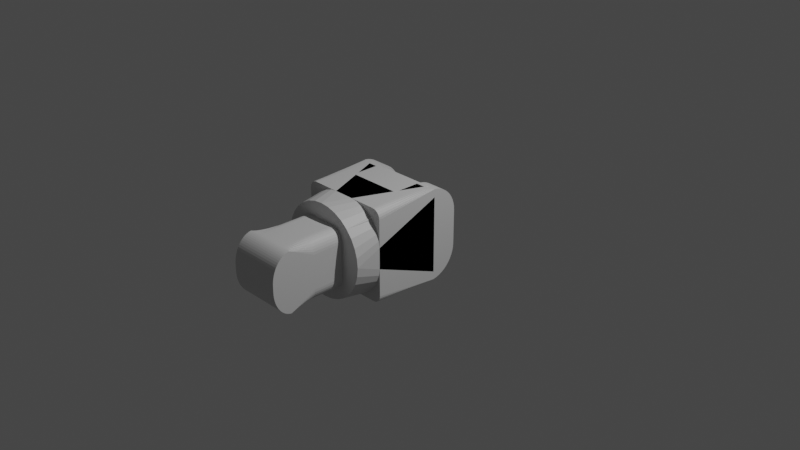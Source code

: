 # Source: model2.blend  (saved by Blender 2.92.15; exported with 4.5.12 LTS)
import bpy
from mathutils import Matrix  # noqa: F401  (used for matrix-valued properties, if any)

bpy.ops.wm.read_factory_settings(use_empty=True)
scene = bpy.context.scene
scene.name = 'Scene'

# ---- collections
col_collection = bpy.data.collections.new('Collection'); scene.collection.children.link(col_collection)

# ---- materials (node trees are filled in below, after node groups)
mat_material_002 = bpy.data.materials.new('Material.002')
mat_material_002.use_transparent_shadow = False
mat_material_001 = bpy.data.materials.new('Material.001')
mat_material_001.use_transparent_shadow = False
mat_material_003 = bpy.data.materials.new('Material.003')
mat_material_003.use_transparent_shadow = False

# ---- material node trees
mat_material_002.use_nodes = True; mat_material_002.node_tree.nodes.clear()
_N = mat_material_002.node_tree.nodes; _L = mat_material_002.node_tree.links
n0 = _N.new('ShaderNodeBsdfPrincipled'); n0.name = 'Principled BSDF'; n0.location = (10, 300)
n0.distribution = 'GGX'
n0.subsurface_method = 'BURLEY'
n0.inputs[0].default_value = (0.6654, 0.6654, 0.6654, 1.0)
n0.inputs[3].default_value = 1.45
n0.inputs[27].default_value = (0.0, 0.0, 0.0, 1.0)
n0.inputs[28].default_value = 1.0
n1 = _N.new('ShaderNodeOutputMaterial'); n1.name = 'Material Output'; n1.location = (300, 300)
_L.new(n0.outputs[0], n1.inputs[0])
n1.is_active_output = True
mat_material_001.use_nodes = True; mat_material_001.node_tree.nodes.clear()
_N = mat_material_001.node_tree.nodes; _L = mat_material_001.node_tree.links
n0 = _N.new('ShaderNodeBsdfPrincipled'); n0.name = 'Principled BSDF'; n0.location = (10, 300)
n0.distribution = 'GGX'
n0.subsurface_method = 'BURLEY'
n0.inputs[0].default_value = (0.6654, 0.6654, 0.6654, 1.0)
n0.inputs[3].default_value = 1.45
n0.inputs[27].default_value = (0.0, 0.0, 0.0, 1.0)
n0.inputs[28].default_value = 1.0
n1 = _N.new('ShaderNodeOutputMaterial'); n1.name = 'Material Output'; n1.location = (300, 300)
_L.new(n0.outputs[0], n1.inputs[0])
n1.is_active_output = True
mat_material_003.use_nodes = True; mat_material_003.node_tree.nodes.clear()
_N = mat_material_003.node_tree.nodes; _L = mat_material_003.node_tree.links
n0 = _N.new('ShaderNodeBsdfPrincipled'); n0.name = 'Principled BSDF'; n0.location = (10, 300)
n0.distribution = 'GGX'
n0.subsurface_method = 'BURLEY'
n0.inputs[0].default_value = (0.6654, 0.6654, 0.6654, 1.0)
n0.inputs[3].default_value = 1.45
n0.inputs[27].default_value = (0.0, 0.0, 0.0, 1.0)
n0.inputs[28].default_value = 1.0
n1 = _N.new('ShaderNodeOutputMaterial'); n1.name = 'Material Output'; n1.location = (300, 300)
_L.new(n0.outputs[0], n1.inputs[0])
n1.is_active_output = True

# ---- world
world_world = bpy.data.worlds.new('World'); scene.world = world_world
world_world.use_nodes = True; world_world.node_tree.nodes.clear()
_N = world_world.node_tree.nodes; _L = world_world.node_tree.links
n0 = _N.new('ShaderNodeOutputWorld'); n0.name = 'World Output'; n0.location = (300, 300)
n1 = _N.new('ShaderNodeBackground'); n1.name = 'Background'; n1.location = (10, 300)
n1.inputs[0].default_value = (0.05088, 0.05088, 0.05088, 1.0)
_L.new(n1.outputs[0], n0.inputs[0])
n0.is_active_output = True
world_world.color = (0.05088, 0.05088, 0.05088)
world_world.use_sun_shadow = False
world_world.sun_shadow_jitter_overblur = 0.0

# ---- cameras
cam_camera = bpy.data.cameras.new('Camera')
cam_camera.clip_end = 100.0
cam_camera.ortho_scale = 7.314

# ---- lights
light_light = bpy.data.lights.new('Light', 'POINT')
light_light.transmission_factor = 0.0
light_light.energy = 1000.0
light_light.shadow_soft_size = 0.1
light_light.shadow_maximum_resolution = 0.006
light_light.use_absolute_resolution = True

# ---- meshes
me_cube_004 = bpy.data.meshes.new('Cube.004')
me_cube_004.from_pydata([(-0.5923, -1.0, -0.2151), (-0.5923, 1.0, -0.2151), (0.5923, -1.0, -0.2151), (0.5923, 1.0, -0.2151), (-1.0, -0.3665, 1.0), (-1.0, -0.9946, 0.4492), (-1.0, -0.9784, 0.5304), (-1.0, -0.9518, 0.6089), (-1.0, -0.9151, 0.6832), (-1.0, -0.8691, 0.7521), (-1.0, -0.8144, 0.8144), (-1.0, -0.7521, 0.8691), (-1.0, -0.6832, 0.9151), (-1.0, -0.6089, 0.9518), (-1.0, -0.5304, 0.9784), (-1.0, -0.4492, 0.9946), (-1.0, 0.3665, 1.0), (-1.0, 0.4492, 0.9946), (-1.0, 0.5304, 0.9784), (-1.0, 0.6089, 0.9518), (-1.0, 0.6832, 0.9151), (-1.0, 0.7521, 0.8691), (-1.0, 0.8144, 0.8144), (-1.0, 0.8691, 0.7521), (-1.0, 0.9151, 0.6832), (-1.0, 0.9518, 0.6089), (-1.0, 0.9784, 0.5304), (-1.0, 0.9946, 0.4492), (1.0, -0.3665, 1.0), (1.0, -0.4492, 0.9946), (1.0, -0.5304, 0.9784), (1.0, -0.6089, 0.9518), (1.0, -0.6832, 0.9151), (1.0, -0.7521, 0.8691), (1.0, -0.8144, 0.8144), (1.0, -0.8691, 0.7521), (1.0, -0.9151, 0.6832), (1.0, -0.9518, 0.6089), (1.0, -0.9784, 0.5304), (1.0, -0.9946, 0.4492), (1.0, 0.3665, 1.0), (1.0, 0.9946, 0.4492), (1.0, 0.9784, 0.5304), (1.0, 0.9518, 0.6089), (1.0, 0.9151, 0.6832), (1.0, 0.8691, 0.7521), (1.0, 0.8144, 0.8144), (1.0, 0.7521, 0.8691), (1.0, 0.6832, 0.9151), (1.0, 0.6089, 0.9518), (1.0, 0.5304, 0.9784), (1.0, 0.4492, 0.9946), (-0.5923, -0.3665, 1.0), (-0.5923, -1.0, 0.3665), (-0.5923, -0.4492, 0.9946), (-0.5923, -0.5304, 0.9784), (-0.5923, -0.6089, 0.9518), (-0.5923, -0.6832, 0.9151), (-0.5923, -0.7521, 0.8691), (-0.5923, -0.8144, 0.8144), (-0.5923, -0.8691, 0.7521), (-0.5923, -0.9151, 0.6832), (-0.5923, -0.9518, 0.6089), (-0.5923, -0.9784, 0.5304), (-0.5923, -0.9946, 0.4492), (-0.5923, 1.0, 0.3665), (-0.5923, 0.3665, 1.0), (-0.5923, 0.9946, 0.4492), (-0.5923, 0.9784, 0.5304), (-0.5923, 0.9518, 0.6089), (-0.5923, 0.9151, 0.6832), (-0.5923, 0.8691, 0.7521), (-0.5923, 0.8144, 0.8144), (-0.5923, 0.7521, 0.8691), (-0.5923, 0.6832, 0.9151), (-0.5923, 0.6089, 0.9518), (-0.5923, 0.5304, 0.9784), (-0.5923, 0.4492, 0.9946), (0.5923, 0.3665, 1.0), (0.5923, 1.0, 0.3665), (0.5923, 0.4492, 0.9946), (0.5923, 0.5304, 0.9784), (0.5923, 0.6089, 0.9518), (0.5923, 0.6832, 0.9151), (0.5923, 0.7521, 0.8691), (0.5923, 0.8144, 0.8144), (0.5923, 0.8691, 0.7521), (0.5923, 0.9151, 0.6832), (0.5923, 0.9518, 0.6089), (0.5923, 0.9784, 0.5304), (0.5923, 0.9946, 0.4492), (0.5923, -1.0, 0.3665), (0.5923, -0.3665, 1.0), (0.5923, -0.9946, 0.4492), (0.5923, -0.9784, 0.5304), (0.5923, -0.9518, 0.6089), (0.5923, -0.9151, 0.6832), (0.5923, -0.8691, 0.7521), (0.5923, -0.8144, 0.8144), (0.5923, -0.7521, 0.8691), (0.5923, -0.6832, 0.9151), (0.5923, -0.6089, 0.9518), (0.5923, -0.5304, 0.9784), (0.5923, -0.4492, 0.9946), (-0.8203, -1.0, -1.0), (-1.0, -0.8203, -1.0), (-0.8668, -0.9939, -1.0), (-0.9102, -0.9759, -1.0), (-0.9474, -0.9474, -1.0), (-0.9759, -0.9102, -1.0), (-0.9939, -0.8668, -1.0), (-1.0, 0.8203, -1.0), (-0.8203, 1.0, -1.0), (-0.9939, 0.8668, -1.0), (-0.9759, 0.9102, -1.0), (-0.9474, 0.9474, -1.0), (-0.9102, 0.9759, -1.0), (-0.8668, 0.9939, -1.0), (1.0, -0.8203, -1.0), (0.8203, -1.0, -1.0), (0.9939, -0.8668, -1.0), (0.9759, -0.9102, -1.0), (0.9474, -0.9474, -1.0), (0.9102, -0.9759, -1.0), (0.8668, -0.9939, -1.0), (0.8203, 1.0, -1.0), (1.0, 0.8203, -1.0), (0.8668, 0.9939, -1.0), (0.9102, 0.9759, -1.0), (0.9474, 0.9474, -1.0), (0.9759, 0.9102, -1.0), (0.9939, 0.8668, -1.0), (-1.0, -0.9946, 0.4492), (-0.8203, -1.0, 0.3665), (-0.9939, -0.996, 0.4278), (-0.9759, -0.9973, 0.4078), (-0.9474, -0.9984, 0.3907), (-0.9102, -0.9993, 0.3776), (-0.8668, -0.9998, 0.3693), (-0.8203, 1.0, 0.3665), (-1.0, 0.9946, 0.4492), (-0.8668, 0.9998, 0.3693), (-0.9102, 0.9993, 0.3776), (-0.9474, 0.9984, 0.3907), (-0.9759, 0.9973, 0.4078), (-0.9939, 0.996, 0.4278), (0.8203, -1.0, 0.3665), (1.0, -0.9946, 0.4492), (0.8668, -0.9998, 0.3693), (0.9102, -0.9993, 0.3776), (0.9474, -0.9984, 0.3907), (0.9759, -0.9973, 0.4078), (0.9939, -0.996, 0.4278), (1.0, 0.9946, 0.4492), (0.8203, 1.0, 0.3665), (0.9939, 0.996, 0.4278), (0.9759, 0.9973, 0.4078), (0.9474, 0.9984, 0.3907), (0.9102, 0.9993, 0.3776), (0.8668, 0.9998, 0.3693)], [], [(16, 4, 52, 66), (65, 67, 68, 69, 70, 71, 72, 73, 74, 75, 76, 77, 66, 52, 54, 55, 56, 57, 58, 59, 60, 61, 62, 63, 64, 53, 0, 1), (0, 53, 133, 104, 119, 146, 91, 2), (3, 2, 91, 93, 94, 95, 96, 97, 98, 99, 100, 101, 102, 103, 92, 78, 80, 81, 82, 83, 84, 85, 86, 87, 88, 89, 90, 79), (1, 0, 2, 3), (28, 40, 78, 92), (111, 113, 114, 115, 116, 117, 112, 125, 127, 128, 129, 130, 131, 126, 118, 120, 121, 122, 123, 124, 119, 104, 106, 107, 108, 109, 110, 105), (126, 153, 41, 42, 43, 44, 45, 46, 47, 48, 49, 50, 51, 40, 28, 29, 30, 31, 32, 33, 34, 35, 36, 37, 38, 39, 147, 118), (64, 5, 132, 134, 135, 136, 137, 138, 133, 53), (16, 66, 77, 17), (17, 77, 76, 18), (18, 76, 75, 19), (19, 75, 74, 20), (20, 74, 73, 21), (21, 73, 72, 22), (22, 72, 71, 23), (23, 71, 70, 24), (24, 70, 69, 25), (25, 69, 68, 26), (26, 68, 67, 27), (39, 93, 91, 146, 148, 149, 150, 151, 152, 147), (78, 40, 51, 80), (80, 51, 50, 81), (81, 50, 49, 82), (82, 49, 48, 83), (83, 48, 47, 84), (84, 47, 46, 85), (85, 46, 45, 86), (86, 45, 44, 87), (87, 44, 43, 88), (88, 43, 42, 89), (89, 42, 41, 90), (52, 4, 15, 54), (54, 15, 14, 55), (55, 14, 13, 56), (56, 13, 12, 57), (57, 12, 11, 58), (58, 11, 10, 59), (59, 10, 9, 60), (60, 9, 8, 61), (61, 8, 7, 62), (62, 7, 6, 63), (63, 6, 5, 64), (27, 67, 65, 139, 141, 142, 143, 144, 145, 140), (28, 92, 103, 29), (29, 103, 102, 30), (30, 102, 101, 31), (31, 101, 100, 32), (32, 100, 99, 33), (33, 99, 98, 34), (34, 98, 97, 35), (35, 97, 96, 36), (36, 96, 95, 37), (37, 95, 94, 38), (38, 94, 93, 39), (90, 41, 153, 155, 156, 157, 158, 159, 154, 79), (154, 125, 112, 139, 65, 1, 3, 79), (132, 105, 110, 134), (134, 110, 109, 135), (135, 109, 108, 136), (136, 108, 107, 137), (137, 107, 106, 138), (138, 106, 104, 133), (118, 147, 152, 120), (120, 152, 151, 121), (121, 151, 150, 122), (122, 150, 149, 123), (123, 149, 148, 124), (124, 148, 146, 119), (139, 112, 117, 141), (141, 117, 116, 142), (142, 116, 115, 143), (143, 115, 114, 144), (144, 114, 113, 145), (145, 113, 111, 140), (153, 126, 131, 155), (155, 131, 130, 156), (156, 130, 129, 157), (157, 129, 128, 158), (158, 128, 127, 159), (159, 127, 125, 154), (105, 132, 5, 6, 7, 8, 9, 10, 11, 12, 13, 14, 15, 4, 16, 17, 18, 19, 20, 21, 22, 23, 24, 25, 26, 27, 140, 111)])
_uv = me_cube_004.uv_layers.new(name='UVMap')
_uv.uv.foreach_set('vector', [0.875, 0.5792, 0.875, 0.6708, 0.824, 0.6708, 0.824, 0.5792, 0.4561, 0.1875, 0.4677, 0.1872, 0.479, 0.1862, 0.4899, 0.1845, 0.5003, 0.1822, 0.5099, 0.1793, 0.5186, 0.1759, 0.5262, 0.172, 0.5327, 0.1677, 0.5378, 0.1631, 0.5415, 0.1582, 0.5437, 0.1531, 0.5445, 0.1479, 0.5445, 0.1021, 0.5437, 0.09693, 0.5415, 0.09185, 0.5378, 0.08694, 0.5327, 0.0823, 0.5262, 0.07799, 0.5186, 0.0741, 0.5099, 0.07068, 0.5003, 0.0678, 0.4899, 0.06551, 0.479, 0.06385, 0.4677, 0.06284, 0.4561, 0.0625, 0.375, 0.0625, 0.375, 0.1875, 0.4731, 0.949, 0.5458, 0.949, 0.5458, 0.9775, 0.375, 0.9775, 0.375, 0.7725, 0.5458, 0.7725, 0.5458, 0.801, 0.4731, 0.801, 0.375, 0.5625, 0.375, 0.6875, 0.4561, 0.6875, 0.4677, 0.6872, 0.479, 0.6862, 0.4899, 0.6845, 0.5003, 0.6822, 0.5099, 0.6793, 0.5186, 0.6759, 0.5262, 0.672, 0.5327, 0.6677, 0.5378, 0.6631, 0.5415, 0.6582, 0.5437, 0.6531, 0.5445, 0.6479, 0.5445, 0.6021, 0.5437, 0.5969, 0.5415, 0.5918, 0.5378, 0.5869, 0.5327, 0.5823, 0.5262, 0.578, 0.5186, 0.5741, 0.5099, 0.5707, 0.5003, 0.5678, 0.4899, 0.5655, 0.479, 0.5638, 0.4677, 0.5628, 0.4561, 0.5625, 0.125, 0.5625, 0.125, 0.6875, 0.375, 0.6875, 0.375, 0.5625, 0.625, 0.6708, 0.625, 0.5792, 0.676, 0.5792, 0.676, 0.6708, 0.125, 0.5225, 0.2919, 0.3278, 0.2927, 0.3296, 0.2939, 0.3355, 0.2954, 0.3418, 0.2972, 0.3447, 0.1475, 0.5, 0.3525, 0.5, 0.3695, 0.4892, 0.3713, 0.4935, 0.3728, 0.5022, 0.374, 0.5112, 0.3747, 0.5166, 0.375, 0.5225, 0.375, 0.7275, 0.3747, 0.7334, 0.374, 0.7388, 0.3728, 0.7478, 0.3713, 0.7565, 0.3695, 0.7608, 0.3525, 0.75, 0.1475, 0.75, 0.1416, 0.7492, 0.1362, 0.747, 0.1316, 0.7434, 0.128, 0.7388, 0.1258, 0.7334, 0.125, 0.7275, 0.375, 0.5225, 0.5561, 0.5007, 0.5561, 0.5007, 0.5663, 0.5027, 0.5761, 0.506, 0.5854, 0.5106, 0.594, 0.5164, 0.6018, 0.5232, 0.6086, 0.531, 0.6144, 0.5396, 0.619, 0.5489, 0.6223, 0.5587, 0.6243, 0.5689, 0.625, 0.5792, 0.625, 0.6708, 0.6243, 0.6811, 0.6223, 0.6913, 0.619, 0.7011, 0.6144, 0.7104, 0.6086, 0.719, 0.6018, 0.7268, 0.594, 0.7336, 0.5854, 0.7394, 0.5761, 0.744, 0.5663, 0.7473, 0.5561, 0.7493, 0.5561, 0.7493, 0.375, 0.7275, 0.5561, 0.949, 0.5561, 1.0, 0.5561, 1.0, 0.5535, 0.9992, 0.551, 0.997, 0.5488, 0.9934, 0.5472, 0.9888, 0.5462, 0.9834, 0.5458, 0.9775, 0.5458, 0.949, 0.875, 0.5792, 0.824, 0.5792, 0.824, 0.5689, 0.875, 0.5689, 0.875, 0.5689, 0.824, 0.5689, 0.824, 0.5587, 0.875, 0.5587, 0.875, 0.5587, 0.824, 0.5587, 0.824, 0.5489, 0.875, 0.5489, 0.875, 0.5489, 0.824, 0.5489, 0.824, 0.5396, 0.875, 0.5396, 0.875, 0.5396, 0.824, 0.5396, 0.824, 0.531, 0.875, 0.531, 0.875, 0.531, 0.824, 0.531, 0.824, 0.5, 0.875, 0.5, 0.625, 0.25, 0.625, 0.301, 0.594, 0.301, 0.594, 0.25, 0.594, 0.25, 0.594, 0.301, 0.5854, 0.301, 0.5854, 0.25, 0.5854, 0.25, 0.5854, 0.301, 0.5761, 0.301, 0.5761, 0.25, 0.5761, 0.25, 0.5761, 0.301, 0.5663, 0.301, 0.5663, 0.25, 0.5663, 0.25, 0.5663, 0.301, 0.5561, 0.301, 0.5561, 0.25, 0.5561, 0.75, 0.5561, 0.801, 0.5458, 0.801, 0.5458, 0.7725, 0.5462, 0.7666, 0.5472, 0.7612, 0.5468, 0.7522, 0.551, 0.7508, 0.5535, 0.7499, 0.5561, 0.75, 0.676, 0.5792, 0.625, 0.5792, 0.625, 0.5689, 0.676, 0.5689, 0.676, 0.5689, 0.625, 0.5689, 0.625, 0.5587, 0.676, 0.5587, 0.676, 0.5587, 0.625, 0.5587, 0.625, 0.5489, 0.676, 0.5489, 0.676, 0.5489, 0.625, 0.5489, 0.625, 0.5396, 0.676, 0.5396, 0.676, 0.5396, 0.625, 0.5396, 0.625, 0.531, 0.676, 0.531, 0.676, 0.531, 0.625, 0.531, 0.625, 0.5, 0.676, 0.5, 0.625, 0.449, 0.625, 0.5, 0.594, 0.5, 0.594, 0.449, 0.594, 0.449, 0.594, 0.5, 0.5854, 0.5, 0.5854, 0.449, 0.5854, 0.449, 0.5854, 0.5, 0.5761, 0.5, 0.5761, 0.449, 0.5761, 0.449, 0.5761, 0.5, 0.5663, 0.5, 0.5663, 0.449, 0.5663, 0.449, 0.5663, 0.5, 0.5561, 0.5, 0.5561, 0.449, 0.824, 0.6708, 0.875, 0.6708, 0.875, 0.6811, 0.824, 0.6811, 0.824, 0.6811, 0.875, 0.6811, 0.875, 0.6913, 0.824, 0.6913, 0.824, 0.6913, 0.875, 0.6913, 0.875, 0.7011, 0.824, 0.7011, 0.824, 0.7011, 0.875, 0.7011, 0.875, 0.7104, 0.824, 0.7104, 0.824, 0.7104, 0.875, 0.7104, 0.875, 0.719, 0.824, 0.719, 0.824, 0.719, 0.875, 0.719, 0.875, 0.75, 0.824, 0.75, 0.625, 0.949, 0.625, 1.0, 0.594, 1.0, 0.594, 0.949, 0.594, 0.949, 0.594, 1.0, 0.5854, 1.0, 0.5854, 0.949, 0.5854, 0.949, 0.5854, 1.0, 0.5761, 1.0, 0.5761, 0.949, 0.5761, 0.949, 0.5761, 1.0, 0.5663, 1.0, 0.5663, 0.949, 0.5663, 0.949, 0.5663, 1.0, 0.5561, 1.0, 0.5561, 0.949, 0.5561, 0.25, 0.5561, 0.301, 0.5458, 0.301, 0.5458, 0.2725, 0.5462, 0.2666, 0.5472, 0.2612, 0.5468, 0.2522, 0.551, 0.2508, 0.5535, 0.2499, 0.5561, 0.25, 0.625, 0.6708, 0.676, 0.6708, 0.676, 0.6811, 0.625, 0.6811, 0.625, 0.6811, 0.676, 0.6811, 0.676, 0.6913, 0.625, 0.6913, 0.625, 0.6913, 0.676, 0.6913, 0.676, 0.7011, 0.625, 0.7011, 0.625, 0.7011, 0.676, 0.7011, 0.676, 0.7104, 0.625, 0.7104, 0.625, 0.7104, 0.676, 0.7104, 0.676, 0.719, 0.625, 0.719, 0.625, 0.719, 0.676, 0.719, 0.676, 0.75, 0.625, 0.75, 0.625, 0.75, 0.625, 0.801, 0.594, 0.801, 0.594, 0.75, 0.594, 0.75, 0.594, 0.801, 0.5854, 0.801, 0.5854, 0.75, 0.5854, 0.75, 0.5854, 0.801, 0.5761, 0.801, 0.5761, 0.75, 0.5761, 0.75, 0.5761, 0.801, 0.5663, 0.801, 0.5663, 0.75, 0.5663, 0.75, 0.5663, 0.801, 0.5561, 0.801, 0.5561, 0.75, 0.5561, 0.449, 0.5561, 0.5, 0.5561, 0.5, 0.5535, 0.5001, 0.551, 0.4992, 0.5468, 0.4978, 0.5472, 0.4888, 0.5462, 0.4834, 0.5458, 0.4775, 0.5458, 0.449, 0.5458, 0.4775, 0.375, 0.4775, 0.375, 0.2725, 0.5458, 0.2725, 0.5458, 0.301, 0.4731, 0.301, 0.4731, 0.449, 0.5458, 0.449, 0.5561, 0.0006775, 0.375, 0.02246, 0.375, 0.01665, 0.5535, 0.0005021, 0.5535, 0.0005021, 0.375, 0.01665, 0.375, 0.01123, 0.551, 0.0003387, 0.551, 0.0003387, 0.375, 0.01123, 0.375, 0.0, 0.5458, 0.0, 0.5458, 1.0, 0.375, 1.0, 0.375, 0.9888, 0.5472, 0.9888, 0.5472, 0.9888, 0.375, 0.9888, 0.375, 0.9834, 0.5462, 0.9834, 0.5462, 0.9834, 0.375, 0.9834, 0.375, 0.9775, 0.5458, 0.9775, 0.375, 0.7275, 0.5561, 0.7493, 0.5535, 0.7499, 0.3747, 0.7334, 0.3747, 0.7334, 0.5535, 0.7499, 0.551, 0.7508, 0.374, 0.7388, 0.374, 0.7388, 0.551, 0.7508, 0.5468, 0.7522, 0.3728, 0.7478, 0.3728, 0.7478, 0.5468, 0.7522, 0.5472, 0.7612, 0.3713, 0.7565, 0.3713, 0.7565, 0.5472, 0.7612, 0.5462, 0.7666, 0.3695, 0.7608, 0.3695, 0.7608, 0.5462, 0.7666, 0.5458, 0.7725, 0.375, 0.7725, 0.5458, 0.2725, 0.375, 0.2725, 0.2972, 0.3447, 0.5462, 0.2666, 0.5462, 0.2666, 0.2972, 0.3447, 0.2954, 0.3418, 0.5472, 0.2612, 0.5472, 0.2612, 0.2954, 0.3418, 0.2939, 0.3355, 0.5468, 0.2522, 0.5468, 0.2522, 0.2939, 0.3355, 0.2927, 0.3296, 0.551, 0.2508, 0.551, 0.2508, 0.2927, 0.3296, 0.2919, 0.3278, 0.5535, 0.2499, 0.5535, 0.2499, 0.2919, 0.3278, 0.375, 0.2275, 0.5561, 0.2493, 0.5561, 0.5007, 0.375, 0.5225, 0.3747, 0.5166, 0.5535, 0.5001, 0.5535, 0.5001, 0.3747, 0.5166, 0.374, 0.5112, 0.551, 0.4992, 0.551, 0.4992, 0.374, 0.5112, 0.3728, 0.5022, 0.5468, 0.4978, 0.5468, 0.4978, 0.3728, 0.5022, 0.3713, 0.4935, 0.5472, 0.4888, 0.5472, 0.4888, 0.3713, 0.4935, 0.3695, 0.4892, 0.5462, 0.4834, 0.5462, 0.4834, 0.3695, 0.4892, 0.375, 0.4775, 0.5458, 0.4775, 0.375, 0.02246, 0.5561, 0.0006775, 0.5561, 0.0006775, 0.5663, 0.002698, 0.5761, 0.006028, 0.5854, 0.01061, 0.594, 0.01636, 0.6018, 0.02319, 0.6086, 0.03098, 0.6144, 0.03959, 0.619, 0.04889, 0.6223, 0.05869, 0.6243, 0.06885, 0.625, 0.07919, 0.625, 0.1708, 0.6243, 0.1811, 0.6223, 0.1913, 0.619, 0.2011, 0.6144, 0.2104, 0.6086, 0.219, 0.6018, 0.2268, 0.594, 0.2336, 0.5854, 0.2394, 0.5761, 0.244, 0.5663, 0.2473, 0.5561, 0.2493, 0.5561, 0.2493, 0.375, 0.2275])
me_cube_004.materials.append(mat_material_002)
me_cube_004.use_remesh_fix_poles = True
me_cube_004.use_remesh_preserve_attributes = False
me_cube_004.use_mirror_vertex_groups = False
me_cube_004.update()
me_cube_005 = bpy.data.meshes.new('Cube.005')
me_cube_005.from_pydata([(-1.0, -0.102, -1.0), (-1.0, -0.1849, -0.9962), (-1.0, -0.267, -0.9847), (-1.0, -0.3478, -0.9657), (-1.0, -0.4264, -0.9394), (-1.0, -0.5023, -0.9059), (-1.0, -0.5747, -0.8655), (-1.0, -0.6432, -0.8186), (-1.0, -0.707, -0.7656), (-1.0, -0.7656, -0.707), (-1.0, -0.8186, -0.6432), (-1.0, -0.8655, -0.5747), (-1.0, -0.9059, -0.5023), (-1.0, -0.9394, -0.4264), (-1.0, -0.9657, -0.3478), (-1.0, -0.9847, -0.267), (-1.0, -0.9962, -0.1849), (-1.0, 0.102, -1.0), (-1.0, 0.9962, -0.1849), (-1.0, 0.9847, -0.267), (-1.0, 0.9657, -0.3478), (-1.0, 0.9394, -0.4264), (-1.0, 0.9059, -0.5023), (-1.0, 0.8655, -0.5747), (-1.0, 0.8186, -0.6432), (-1.0, 0.7656, -0.707), (-1.0, 0.707, -0.7656), (-1.0, 0.6432, -0.8186), (-1.0, 0.5747, -0.8655), (-1.0, 0.5023, -0.9059), (-1.0, 0.4264, -0.9394), (-1.0, 0.3478, -0.9657), (-1.0, 0.267, -0.9847), (-1.0, 0.1849, -0.9962), (1.0, -0.102, -1.0), (1.0, -0.9962, -0.1849), (1.0, -0.9847, -0.267), (1.0, -0.9657, -0.3478), (1.0, -0.9394, -0.4264), (1.0, -0.9059, -0.5023), (1.0, -0.8655, -0.5747), (1.0, -0.8186, -0.6432), (1.0, -0.7656, -0.707), (1.0, -0.707, -0.7656), (1.0, -0.6432, -0.8186), (1.0, -0.5747, -0.8655), (1.0, -0.5023, -0.9059), (1.0, -0.4264, -0.9394), (1.0, -0.3478, -0.9657), (1.0, -0.267, -0.9847), (1.0, -0.1849, -0.9962), (1.0, 0.102, -1.0), (1.0, 0.1849, -0.9962), (1.0, 0.267, -0.9847), (1.0, 0.3478, -0.9657), (1.0, 0.4264, -0.9394), (1.0, 0.5023, -0.9059), (1.0, 0.5747, -0.8655), (1.0, 0.6432, -0.8186), (1.0, 0.707, -0.7656), (1.0, 0.7656, -0.707), (1.0, 0.8186, -0.6432), (1.0, 0.8655, -0.5747), (1.0, 0.9059, -0.5023), (1.0, 0.9394, -0.4264), (1.0, 0.9657, -0.3478), (1.0, 0.9847, -0.267), (1.0, 0.9962, -0.1849), (-1.0, -0.5703, 1.0), (-0.5703, -1.0, 1.0), (-0.9917, -0.6541, 1.0), (-0.9673, -0.7347, 1.0), (-0.9276, -0.809, 1.0), (-0.8741, -0.8741, 1.0), (-0.809, -0.9276, 1.0), (-0.7347, -0.9673, 1.0), (-0.6541, -0.9917, 1.0), (-0.5703, 1.0, 1.0), (-1.0, 0.5703, 1.0), (-0.6541, 0.9917, 1.0), (-0.7347, 0.9673, 1.0), (-0.809, 0.9276, 1.0), (-0.8741, 0.8741, 1.0), (-0.9276, 0.809, 1.0), (-0.9673, 0.7347, 1.0), (-0.9917, 0.6541, 1.0), (0.5703, -1.0, 1.0), (1.0, -0.5703, 1.0), (0.6541, -0.9917, 1.0), (0.7347, -0.9673, 1.0), (0.809, -0.9276, 1.0), (0.8741, -0.8741, 1.0), (0.9276, -0.809, 1.0), (0.9673, -0.7347, 1.0), (0.9917, -0.6541, 1.0), (1.0, 0.5703, 1.0), (0.5703, 1.0, 1.0), (0.9917, 0.6541, 1.0), (0.9673, 0.7347, 1.0), (0.9276, 0.809, 1.0), (0.8741, 0.8741, 1.0), (0.809, 0.9276, 1.0), (0.7347, 0.9673, 1.0), (0.6541, 0.9917, 1.0), (-0.5703, -1.0, 4.581), (-1.0, -0.5703, 4.581), (-0.6541, -0.9917, 4.581), (-0.7347, -0.9673, 4.581), (-0.809, -0.9276, 4.581), (-0.8741, -0.8741, 4.581), (-0.9276, -0.809, 4.581), (-0.9673, -0.7347, 4.581), (-0.9917, -0.6541, 4.581), (-1.0, 0.5703, 4.581), (-0.5703, 1.0, 4.581), (-0.9917, 0.6541, 4.581), (-0.9673, 0.7347, 4.581), (-0.9276, 0.809, 4.581), (-0.8741, 0.8741, 4.581), (-0.809, 0.9276, 4.581), (-0.7347, 0.9673, 4.581), (-0.6541, 0.9917, 4.581), (0.5703, 1.0, 4.581), (1.0, 0.5703, 4.581), (0.6541, 0.9917, 4.581), (0.7347, 0.9673, 4.581), (0.809, 0.9276, 4.581), (0.8741, 0.8741, 4.581), (0.9276, 0.809, 4.581), (0.9673, 0.7347, 4.581), (0.9917, 0.6541, 4.581), (1.0, -0.5703, 4.581), (0.5703, -1.0, 4.581), (0.9917, -0.6541, 4.581), (0.9673, -0.7347, 4.581), (0.9276, -0.809, 4.581), (0.8741, -0.8741, 4.581), (0.809, -0.9276, 4.581), (0.7347, -0.9673, 4.581), (0.6541, -0.9917, 4.581), (-1.0, -0.5703, 6.988), (-0.5703, -1.0, 6.988), (-0.9917, -0.6541, 6.988), (-0.9673, -0.7347, 6.988), (-0.9276, -0.809, 6.988), (-0.8741, -0.8741, 6.988), (-0.809, -0.9276, 6.988), (-0.7347, -0.9673, 6.988), (-0.6541, -0.9917, 6.988), (-0.5703, 1.0, 6.988), (-1.0, 0.5703, 6.988), (-0.6541, 0.9917, 6.988), (-0.7347, 0.9673, 6.988), (-0.809, 0.9276, 6.988), (-0.8741, 0.8741, 6.988), (-0.9276, 0.809, 6.988), (-0.9673, 0.7347, 6.988), (-0.9917, 0.6541, 6.988), (1.0, 0.5703, 6.988), (0.5703, 1.0, 6.988), (0.9917, 0.6541, 6.988), (0.9673, 0.7347, 6.988), (0.9276, 0.809, 6.988), (0.8741, 0.8741, 6.988), (0.809, 0.9276, 6.988), (0.7347, 0.9673, 6.988), (0.6541, 0.9917, 6.988), (0.5703, -1.0, 6.988), (1.0, -0.5703, 6.988), (0.6541, -0.9917, 6.988), (0.7347, -0.9673, 6.988), (0.809, -0.9276, 6.988), (0.8741, -0.8741, 6.988), (0.9276, -0.809, 6.988), (0.9673, -0.7347, 6.988), (0.9917, -0.6541, 6.988), (-0.5703, -1.0, -0.102), (-1.0, -0.9962, -0.1849), (-0.6541, -0.9999, -0.1036), (-0.7347, -0.9997, -0.1083), (-0.809, -0.9994, -0.116), (-0.8741, -0.9989, -0.1263), (-0.9276, -0.9983, -0.1388), (-0.9673, -0.9976, -0.1532), (-0.9917, -0.9969, -0.1687), (-1.0, 0.9962, -0.1849), (-0.5703, 1.0, -0.102), (-0.9917, 0.9969, -0.1687), (-0.9673, 0.9976, -0.1532), (-0.9276, 0.9983, -0.1388), (-0.8741, 0.9989, -0.1263), (-0.809, 0.9994, -0.116), (-0.7347, 0.9997, -0.1083), (-0.6541, 0.9999, -0.1036), (1.0, -0.9962, -0.1849), (0.5703, -1.0, -0.102), (0.9917, -0.9969, -0.1687), (0.9673, -0.9976, -0.1532), (0.9276, -0.9983, -0.1388), (0.8741, -0.9989, -0.1263), (0.809, -0.9994, -0.116), (0.7347, -0.9997, -0.1083), (0.6541, -0.9999, -0.1036), (0.5703, 1.0, -0.102), (1.0, 0.9962, -0.1849), (0.6541, 0.9999, -0.1036), (0.7347, 0.9997, -0.1083), (0.809, 0.9994, -0.116), (0.8741, 0.9989, -0.1263), (0.9276, 0.9983, -0.1388), (0.9673, 0.9976, -0.1532), (0.9917, 0.9969, -0.1687)], [], [(0, 1, 2, 3, 4, 5, 6, 7, 8, 9, 10, 11, 12, 13, 14, 15, 16, 177, 68, 78, 185, 18, 19, 20, 21, 22, 23, 24, 25, 26, 27, 28, 29, 30, 31, 32, 33, 17), (113, 105, 140, 150), (87, 95, 123, 131), (69, 86, 132, 104), (96, 77, 114, 122), (158, 160, 161, 162, 163, 164, 165, 166, 159, 149, 151, 152, 153, 154, 155, 156, 157, 150, 140, 142, 143, 144, 145, 146, 147, 148, 141, 167, 169, 170, 171, 172, 173, 174, 175, 168), (186, 77, 96, 203), (51, 52, 53, 54, 55, 56, 57, 58, 59, 60, 61, 62, 63, 64, 65, 66, 67, 204, 95, 87, 194, 35, 36, 37, 38, 39, 40, 41, 42, 43, 44, 45, 46, 47, 48, 49, 50, 34), (195, 86, 69, 176), (16, 35, 194, 196, 197, 198, 199, 200, 201, 202, 195, 176, 178, 179, 180, 181, 182, 183, 184, 177), (104, 132, 167, 141), (122, 114, 149, 159), (131, 123, 158, 168), (51, 17, 33, 52), (52, 33, 32, 53), (53, 32, 31, 54), (54, 31, 30, 55), (55, 30, 29, 56), (56, 29, 28, 57), (57, 28, 27, 58), (58, 27, 26, 59), (59, 26, 25, 60), (60, 25, 24, 61), (61, 24, 23, 62), (62, 23, 22, 63), (63, 22, 21, 64), (64, 21, 20, 65), (65, 20, 19, 66), (66, 19, 18, 67), (0, 34, 50, 1), (1, 50, 49, 2), (2, 49, 48, 3), (3, 48, 47, 4), (4, 47, 46, 5), (5, 46, 45, 6), (6, 45, 44, 7), (7, 44, 43, 8), (8, 43, 42, 9), (9, 42, 41, 10), (10, 41, 40, 11), (11, 40, 39, 12), (12, 39, 38, 13), (13, 38, 37, 14), (14, 37, 36, 15), (15, 36, 35, 16), (67, 18, 185, 187, 188, 189, 190, 191, 192, 193, 186, 203, 205, 206, 207, 208, 209, 210, 211, 204), (17, 51, 34, 0), (87, 131, 133, 94), (94, 133, 134, 93), (93, 134, 135, 92), (92, 135, 136, 91), (91, 136, 137, 90), (90, 137, 138, 89), (89, 138, 139, 88), (88, 139, 132, 86), (105, 68, 70, 112), (112, 70, 71, 111), (111, 71, 72, 110), (110, 72, 73, 109), (109, 73, 74, 108), (108, 74, 75, 107), (107, 75, 76, 106), (106, 76, 69, 104), (78, 113, 115, 85), (85, 115, 116, 84), (84, 116, 117, 83), (83, 117, 118, 82), (82, 118, 119, 81), (81, 119, 120, 80), (80, 120, 121, 79), (79, 121, 114, 77), (123, 95, 97, 130), (130, 97, 98, 129), (129, 98, 99, 128), (128, 99, 100, 127), (127, 100, 101, 126), (126, 101, 102, 125), (125, 102, 103, 124), (124, 103, 96, 122), (122, 159, 166, 124), (124, 166, 165, 125), (125, 165, 164, 126), (126, 164, 163, 127), (127, 163, 162, 128), (128, 162, 161, 129), (129, 161, 160, 130), (130, 160, 158, 123), (167, 132, 139, 169), (169, 139, 138, 170), (170, 138, 137, 171), (171, 137, 136, 172), (172, 136, 135, 173), (173, 135, 134, 174), (174, 134, 133, 175), (175, 133, 131, 168), (104, 141, 148, 106), (106, 148, 147, 107), (107, 147, 146, 108), (108, 146, 145, 109), (109, 145, 144, 110), (110, 144, 143, 111), (111, 143, 142, 112), (112, 142, 140, 105), (149, 114, 121, 151), (151, 121, 120, 152), (152, 120, 119, 153), (153, 119, 118, 154), (154, 118, 117, 155), (155, 117, 116, 156), (156, 116, 115, 157), (157, 115, 113, 150), (176, 69, 76, 178), (178, 76, 75, 179), (179, 75, 74, 180), (180, 74, 73, 181), (181, 73, 72, 182), (182, 72, 71, 183), (183, 71, 70, 184), (184, 70, 68, 177), (77, 186, 193, 79), (79, 193, 192, 80), (80, 192, 191, 81), (81, 191, 190, 82), (82, 190, 189, 83), (83, 189, 188, 84), (84, 188, 187, 85), (85, 187, 185, 78), (194, 87, 94, 196), (196, 94, 93, 197), (197, 93, 92, 198), (198, 92, 91, 199), (199, 91, 90, 200), (200, 90, 89, 201), (201, 89, 88, 202), (202, 88, 86, 195), (95, 204, 211, 97), (97, 211, 210, 98), (98, 210, 209, 99), (99, 209, 208, 100), (100, 208, 207, 101), (101, 207, 206, 102), (102, 206, 205, 103), (103, 205, 203, 96), (78, 68, 105, 113)])
_uv = me_cube_005.uv_layers.new(name='UVMap')
_uv.uv.foreach_set('vector', [0.375, 0.1122, 0.3755, 0.1019, 0.3769, 0.09162, 0.3793, 0.08153, 0.3826, 0.0717, 0.3868, 0.06221, 0.3918, 0.05316, 0.3977, 0.0446, 0.4043, 0.03663, 0.4116, 0.0293, 0.4196, 0.02267, 0.4282, 0.01681, 0.4372, 0.01177, 0.4467, 0.00758, 0.4565, 0.004285, 0.4666, 0.001911, 0.4769, 0.0004788, 0.4769, 0.0004788, 0.625, 0.05371, 0.625, 0.1963, 0.4769, 0.2495, 0.4769, 0.2495, 0.4666, 0.2481, 0.4565, 0.2457, 0.4467, 0.2424, 0.4372, 0.2382, 0.4282, 0.2332, 0.4196, 0.2273, 0.4116, 0.2207, 0.4043, 0.2134, 0.3977, 0.2054, 0.3918, 0.1968, 0.3868, 0.1878, 0.3826, 0.1783, 0.3793, 0.1685, 0.3769, 0.1584, 0.3755, 0.1481, 0.375, 0.1378, 0.625, 0.1963, 0.625, 0.05371, 0.625, 0.05371, 0.625, 0.1963, 0.625, 0.6963, 0.625, 0.5537, 0.625, 0.5537, 0.625, 0.6963, 0.625, 0.9463, 0.625, 0.8037, 0.625, 0.8037, 0.625, 0.9463, 0.625, 0.4463, 0.625, 0.3037, 0.625, 0.3037, 0.625, 0.4463, 0.625, 0.5537, 0.6253, 0.5432, 0.6264, 0.5332, 0.628, 0.5239, 0.6302, 0.5052, 0.633, 0.4871, 0.6361, 0.4793, 0.6394, 0.4715, 0.6787, 0.5, 0.8213, 0.5, 0.6939, 0.3625, 0.6973, 0.3568, 0.7004, 0.3523, 0.7031, 0.3386, 0.7053, 0.3254, 0.707, 0.3223, 0.708, 0.3189, 0.875, 0.5537, 0.875, 0.6963, 0.874, 0.7068, 0.8709, 0.7168, 0.8659, 0.7261, 0.8593, 0.7343, 0.8511, 0.7409, 0.8418, 0.7459, 0.8318, 0.749, 0.8213, 0.75, 0.6787, 0.75, 0.6394, 0.7785, 0.6361, 0.7707, 0.633, 0.7629, 0.6302, 0.7448, 0.628, 0.7261, 0.6264, 0.7168, 0.6253, 0.7068, 0.625, 0.6963, 0.4872, 0.3037, 0.625, 0.3037, 0.625, 0.4463, 0.4872, 0.4463, 0.375, 0.6122, 0.3755, 0.6019, 0.3769, 0.5916, 0.3793, 0.5815, 0.3826, 0.5717, 0.3868, 0.5622, 0.3918, 0.5532, 0.3977, 0.5446, 0.4043, 0.5366, 0.4116, 0.5293, 0.4196, 0.5227, 0.4282, 0.5168, 0.4372, 0.5118, 0.4467, 0.5076, 0.4565, 0.5043, 0.4666, 0.5019, 0.4769, 0.5005, 0.4769, 0.5005, 0.625, 0.5537, 0.625, 0.6963, 0.4769, 0.7495, 0.4769, 0.7495, 0.4666, 0.7481, 0.4565, 0.7457, 0.4467, 0.7424, 0.4372, 0.7382, 0.4282, 0.7332, 0.4196, 0.7273, 0.4116, 0.7207, 0.4043, 0.7134, 0.3977, 0.7054, 0.3918, 0.6968, 0.3868, 0.6878, 0.3826, 0.6783, 0.3793, 0.6685, 0.3769, 0.6584, 0.3755, 0.6481, 0.375, 0.6378, 0.4872, 0.8037, 0.625, 0.8037, 0.625, 0.9463, 0.4872, 0.9463, 0.4769, 1.0, 0.4769, 0.75, 0.4769, 0.75, 0.4789, 0.7501, 0.4809, 0.7512, 0.4826, 0.7529, 0.4862, 0.7552, 0.4855, 0.7739, 0.4865, 0.7832, 0.487, 0.7932, 0.4872, 0.8037, 0.4872, 0.9463, 0.487, 0.9568, 0.4865, 0.9668, 0.4855, 0.9761, 0.4842, 0.9843, 0.4826, 0.9909, 0.4809, 0.9959, 0.4789, 0.999, 0.4769, 1.0, 0.625, 0.9463, 0.625, 0.8037, 0.625, 0.8037, 0.625, 0.9463, 0.625, 0.4463, 0.625, 0.3037, 0.625, 0.3037, 0.625, 0.4463, 0.625, 0.6963, 0.625, 0.5537, 0.625, 0.5537, 0.625, 0.6963, 0.375, 0.6122, 0.125, 0.6122, 0.125, 0.6019, 0.375, 0.6019, 0.375, 0.6019, 0.125, 0.6019, 0.125, 0.5916, 0.375, 0.5916, 0.375, 0.5916, 0.125, 0.5916, 0.125, 0.5815, 0.375, 0.5815, 0.375, 0.5815, 0.125, 0.5815, 0.125, 0.5717, 0.375, 0.5717, 0.375, 0.5717, 0.125, 0.5717, 0.125, 0.5622, 0.375, 0.5622, 0.375, 0.5622, 0.125, 0.5622, 0.125, 0.5532, 0.375, 0.5532, 0.375, 0.5532, 0.125, 0.5532, 0.125, 0.5446, 0.375, 0.5446, 0.375, 0.5446, 0.125, 0.5446, 0.125, 0.5366, 0.375, 0.5366, 0.375, 0.5366, 0.125, 0.5366, 0.125, 0.5, 0.375, 0.5, 0.4116, 0.5, 0.4116, 0.25, 0.4196, 0.25, 0.4196, 0.5, 0.4196, 0.5, 0.4196, 0.25, 0.4282, 0.25, 0.4282, 0.5, 0.4282, 0.5, 0.4282, 0.25, 0.4372, 0.25, 0.4372, 0.5, 0.4372, 0.5, 0.4372, 0.25, 0.4467, 0.25, 0.4467, 0.5, 0.4467, 0.5, 0.4467, 0.25, 0.4565, 0.25, 0.4565, 0.5, 0.4565, 0.5, 0.4565, 0.25, 0.4666, 0.25, 0.4666, 0.5, 0.4666, 0.5, 0.4666, 0.25, 0.4769, 0.25, 0.4769, 0.5, 0.125, 0.6378, 0.375, 0.6378, 0.375, 0.6481, 0.125, 0.6481, 0.125, 0.6481, 0.375, 0.6481, 0.375, 0.6584, 0.125, 0.6584, 0.125, 0.6584, 0.375, 0.6584, 0.375, 0.6685, 0.125, 0.6685, 0.125, 0.6685, 0.375, 0.6685, 0.375, 0.6783, 0.125, 0.6783, 0.125, 0.6783, 0.375, 0.6783, 0.375, 0.6878, 0.125, 0.6878, 0.125, 0.6878, 0.375, 0.6878, 0.375, 0.6968, 0.125, 0.6968, 0.125, 0.6968, 0.375, 0.6968, 0.375, 0.7054, 0.125, 0.7054, 0.125, 0.7054, 0.375, 0.7054, 0.375, 0.7134, 0.125, 0.7134, 0.125, 0.7134, 0.375, 0.7134, 0.375, 0.75, 0.125, 0.75, 0.4116, 1.0, 0.4116, 0.75, 0.4196, 0.75, 0.4196, 1.0, 0.4196, 1.0, 0.4196, 0.75, 0.4282, 0.75, 0.4282, 1.0, 0.4282, 1.0, 0.4282, 0.75, 0.4372, 0.75, 0.4372, 1.0, 0.4372, 1.0, 0.4372, 0.75, 0.4467, 0.75, 0.4467, 1.0, 0.4467, 1.0, 0.4467, 0.75, 0.4565, 0.75, 0.4565, 1.0, 0.4565, 1.0, 0.4565, 0.75, 0.4666, 0.75, 0.4666, 1.0, 0.4666, 1.0, 0.4666, 0.75, 0.4769, 0.75, 0.4769, 1.0, 0.4769, 0.5, 0.4769, 0.25, 0.4769, 0.25, 0.4789, 0.2501, 0.4809, 0.2512, 0.4826, 0.2529, 0.4862, 0.2552, 0.4855, 0.2739, 0.4865, 0.2832, 0.487, 0.2932, 0.4872, 0.3037, 0.4872, 0.4463, 0.487, 0.4568, 0.4865, 0.4668, 0.4855, 0.4761, 0.4862, 0.4948, 0.4826, 0.4971, 0.4809, 0.4988, 0.4789, 0.4999, 0.4769, 0.5, 0.125, 0.6122, 0.375, 0.6122, 0.375, 0.6378, 0.125, 0.6378, 0.625, 0.6963, 0.625, 0.6963, 0.625, 0.7068, 0.625, 0.7068, 0.625, 0.7068, 0.625, 0.7068, 0.625, 0.7168, 0.625, 0.7168, 0.625, 0.7168, 0.625, 0.7168, 0.625, 0.7261, 0.625, 0.7261, 0.625, 0.7261, 0.625, 0.7261, 0.625, 0.75, 0.625, 0.75, 0.625, 0.75, 0.625, 0.75, 0.625, 0.7739, 0.625, 0.7739, 0.625, 0.7739, 0.625, 0.7739, 0.625, 0.7832, 0.625, 0.7832, 0.625, 0.7832, 0.625, 0.7832, 0.625, 0.7932, 0.625, 0.7932, 0.625, 0.7932, 0.625, 0.7932, 0.625, 0.8037, 0.625, 0.8037, 0.625, 0.05371, 0.625, 0.05371, 0.625, 0.04323, 0.625, 0.04323, 0.625, 0.04323, 0.625, 0.04323, 0.625, 0.03316, 0.625, 0.03316, 0.625, 0.03316, 0.625, 0.03316, 0.625, 0.02387, 0.625, 0.02387, 0.625, 0.02387, 0.625, 0.02387, 0.625, 0.0, 0.625, 0.0, 0.625, 1.0, 0.625, 1.0, 0.625, 0.9761, 0.625, 0.9761, 0.625, 0.9761, 0.625, 0.9761, 0.625, 0.9668, 0.625, 0.9668, 0.625, 0.9668, 0.625, 0.9668, 0.625, 0.9568, 0.625, 0.9568, 0.625, 0.9568, 0.625, 0.9568, 0.625, 0.9463, 0.625, 0.9463, 0.625, 0.1963, 0.625, 0.1963, 0.625, 0.2068, 0.625, 0.2068, 0.625, 0.2068, 0.625, 0.2068, 0.625, 0.2168, 0.625, 0.2168, 0.625, 0.2168, 0.625, 0.2168, 0.625, 0.2261, 0.625, 0.2261, 0.625, 0.2261, 0.625, 0.2261, 0.625, 0.25, 0.625, 0.25, 0.625, 0.25, 0.625, 0.25, 0.625, 0.2739, 0.625, 0.2739, 0.625, 0.2739, 0.625, 0.2739, 0.625, 0.2832, 0.625, 0.2832, 0.625, 0.2832, 0.625, 0.2832, 0.625, 0.2932, 0.625, 0.2932, 0.625, 0.2932, 0.625, 0.2932, 0.625, 0.3037, 0.625, 0.3037, 0.625, 0.5537, 0.625, 0.5537, 0.625, 0.5432, 0.625, 0.5432, 0.625, 0.5432, 0.625, 0.5432, 0.625, 0.5332, 0.625, 0.5332, 0.625, 0.5332, 0.625, 0.5332, 0.625, 0.5239, 0.625, 0.5239, 0.625, 0.5239, 0.625, 0.5239, 0.625, 0.5, 0.625, 0.5, 0.625, 0.5, 0.625, 0.5, 0.625, 0.4761, 0.625, 0.4761, 0.625, 0.4761, 0.625, 0.4761, 0.625, 0.4668, 0.625, 0.4668, 0.625, 0.4668, 0.625, 0.4668, 0.625, 0.4568, 0.625, 0.4568, 0.625, 0.4568, 0.625, 0.4568, 0.625, 0.4463, 0.625, 0.4463, 0.625, 0.4463, 0.625, 0.4463, 0.6394, 0.4715, 0.625, 0.4568, 0.625, 0.4568, 0.6394, 0.4715, 0.6361, 0.4793, 0.625, 0.4668, 0.625, 0.4668, 0.6361, 0.4793, 0.633, 0.4871, 0.625, 0.4761, 0.625, 0.4761, 0.633, 0.4871, 0.6302, 0.5052, 0.625, 0.5, 0.625, 0.5, 0.6302, 0.5052, 0.628, 0.5239, 0.625, 0.5239, 0.625, 0.5239, 0.628, 0.5239, 0.6264, 0.5332, 0.625, 0.5332, 0.625, 0.5332, 0.6264, 0.5332, 0.6253, 0.5432, 0.625, 0.5432, 0.625, 0.5432, 0.6253, 0.5432, 0.625, 0.5537, 0.625, 0.5537, 0.625, 0.8037, 0.625, 0.8037, 0.625, 0.7932, 0.6394, 0.7785, 0.6394, 0.7785, 0.625, 0.7932, 0.625, 0.7832, 0.6361, 0.7707, 0.6361, 0.7707, 0.625, 0.7832, 0.625, 0.7739, 0.633, 0.7629, 0.633, 0.7629, 0.625, 0.7739, 0.625, 0.75, 0.6302, 0.7448, 0.6302, 0.7448, 0.625, 0.75, 0.625, 0.7261, 0.628, 0.7261, 0.628, 0.7261, 0.625, 0.7261, 0.625, 0.7168, 0.6264, 0.7168, 0.6264, 0.7168, 0.625, 0.7168, 0.625, 0.7068, 0.6253, 0.7068, 0.6253, 0.7068, 0.625, 0.7068, 0.625, 0.6963, 0.625, 0.6963, 0.625, 0.9463, 0.625, 0.9463, 0.625, 0.9568, 0.625, 0.9568, 0.625, 0.9568, 0.625, 0.9568, 0.625, 0.9668, 0.625, 0.9668, 0.625, 0.9668, 0.625, 0.9668, 0.625, 0.9761, 0.625, 0.9761, 0.625, 0.9761, 0.625, 0.9761, 0.625, 1.0, 0.625, 1.0, 0.625, 0.0, 0.625, 0.0, 0.625, 0.02387, 0.625, 0.02387, 0.625, 0.02387, 0.625, 0.02387, 0.625, 0.03316, 0.625, 0.03316, 0.625, 0.03316, 0.625, 0.03316, 0.625, 0.04323, 0.625, 0.04323, 0.625, 0.04323, 0.625, 0.04323, 0.625, 0.05371, 0.625, 0.05371, 0.625, 0.3037, 0.625, 0.3037, 0.625, 0.2932, 0.6939, 0.3625, 0.6939, 0.3625, 0.625, 0.2932, 0.625, 0.2832, 0.6973, 0.3568, 0.6973, 0.3568, 0.625, 0.2832, 0.625, 0.2739, 0.7004, 0.3523, 0.7004, 0.3523, 0.625, 0.2739, 0.625, 0.25, 0.7031, 0.3386, 0.7031, 0.3386, 0.625, 0.25, 0.625, 0.2261, 0.7053, 0.3254, 0.7053, 0.3254, 0.625, 0.2261, 0.625, 0.2168, 0.707, 0.3223, 0.707, 0.3223, 0.625, 0.2168, 0.625, 0.2068, 0.708, 0.3189, 0.708, 0.3189, 0.625, 0.2068, 0.625, 0.1963, 0.625, 0.1963, 0.4872, 0.9463, 0.625, 0.9463, 0.625, 0.9568, 0.487, 0.9568, 0.487, 0.9568, 0.625, 0.9568, 0.625, 0.9668, 0.4865, 0.9668, 0.4865, 0.9668, 0.625, 0.9668, 0.625, 0.9761, 0.4855, 0.9761, 0.4855, 0.9761, 0.625, 0.9761, 0.625, 1.0, 0.4872, 1.0, 0.4872, 0.0, 0.625, 0.0, 0.625, 0.02387, 0.4826, 0.0002128, 0.4826, 0.0002128, 0.625, 0.02387, 0.625, 0.03316, 0.4809, 0.0002956, 0.4809, 0.0002956, 0.625, 0.03316, 0.625, 0.04323, 0.4789, 0.0003854, 0.4789, 0.0003854, 0.625, 0.04323, 0.625, 0.05371, 0.4769, 0.0004788, 0.625, 0.3037, 0.4872, 0.3037, 0.487, 0.2932, 0.625, 0.2932, 0.625, 0.2932, 0.487, 0.2932, 0.4865, 0.2832, 0.625, 0.2832, 0.625, 0.2832, 0.4865, 0.2832, 0.4855, 0.2739, 0.625, 0.2739, 0.625, 0.2739, 0.4855, 0.2739, 0.4862, 0.2552, 0.625, 0.25, 0.625, 0.25, 0.4862, 0.2552, 0.4826, 0.2529, 0.625, 0.2261, 0.625, 0.2261, 0.4826, 0.2529, 0.4809, 0.2512, 0.625, 0.2168, 0.625, 0.2168, 0.4809, 0.2512, 0.4789, 0.2501, 0.625, 0.2068, 0.625, 0.2068, 0.4789, 0.2501, 0.4769, 0.2495, 0.625, 0.1963, 0.4769, 0.7495, 0.625, 0.6963, 0.625, 0.7068, 0.4789, 0.7501, 0.4789, 0.7501, 0.625, 0.7068, 0.625, 0.7168, 0.4809, 0.7512, 0.4809, 0.7512, 0.625, 0.7168, 0.625, 0.7261, 0.4826, 0.7529, 0.4826, 0.7529, 0.625, 0.7261, 0.625, 0.75, 0.4862, 0.7552, 0.4862, 0.7552, 0.625, 0.75, 0.625, 0.7739, 0.4855, 0.7739, 0.4855, 0.7739, 0.625, 0.7739, 0.625, 0.7832, 0.4865, 0.7832, 0.4865, 0.7832, 0.625, 0.7832, 0.625, 0.7932, 0.487, 0.7932, 0.487, 0.7932, 0.625, 0.7932, 0.625, 0.8037, 0.4872, 0.8037, 0.625, 0.5537, 0.4769, 0.5005, 0.4789, 0.4999, 0.625, 0.5432, 0.625, 0.5432, 0.4789, 0.4999, 0.4809, 0.4988, 0.625, 0.5332, 0.625, 0.5332, 0.4809, 0.4988, 0.4826, 0.4971, 0.625, 0.5239, 0.625, 0.5239, 0.4826, 0.4971, 0.4862, 0.4948, 0.625, 0.5, 0.625, 0.5, 0.4862, 0.4948, 0.4855, 0.4761, 0.625, 0.4761, 0.625, 0.4761, 0.4855, 0.4761, 0.4865, 0.4668, 0.625, 0.4668, 0.625, 0.4668, 0.4865, 0.4668, 0.487, 0.4568, 0.625, 0.4568, 0.625, 0.4568, 0.487, 0.4568, 0.4872, 0.4463, 0.625, 0.4463, 0.625, 0.1963, 0.625, 0.05371, 0.625, 0.05371, 0.625, 0.1963])
me_cube_005.materials.append(mat_material_001)
me_cube_005.use_remesh_fix_poles = True
me_cube_005.use_remesh_preserve_attributes = False
me_cube_005.use_mirror_vertex_groups = False
me_cube_005.update()
me_cube_001 = bpy.data.meshes.new('Cube.001')
me_cube_001.from_pydata([(-0.8203, -1.0, -1.0), (-1.0, -0.8203, -1.0), (-0.8668, -0.9939, -1.0), (-0.9102, -0.9759, -1.0), (-0.9474, -0.9474, -1.0), (-0.9759, -0.9102, -1.0), (-0.9939, -0.8668, -1.0), (-1.0, 0.8203, -1.0), (-0.8203, 1.0, -1.0), (-0.9939, 0.8668, -1.0), (-0.9759, 0.9102, -1.0), (-0.9474, 0.9474, -1.0), (-0.9102, 0.9759, -1.0), (-0.8668, 0.9939, -1.0), (1.0, -0.8203, -1.0), (0.8203, -1.0, -1.0), (0.9939, -0.8668, -1.0), (0.9759, -0.9102, -1.0), (0.9474, -0.9474, -1.0), (0.9102, -0.9759, -1.0), (0.8668, -0.9939, -1.0), (0.8203, 1.0, -1.0), (1.0, 0.8203, -1.0), (0.8668, 0.9939, -1.0), (0.9102, 0.9759, -1.0), (0.9474, 0.9474, -1.0), (0.9759, 0.9102, -1.0), (0.9939, 0.8668, -1.0), (-1.187e-07, 1.0, -3.0), (-0.1951, 0.9808, -3.0), (-0.3827, 0.9239, -3.0), (-0.5556, 0.8315, -3.0), (-0.7071, 0.7071, -3.0), (-0.8315, 0.5556, -3.0), (-0.9239, 0.3827, -3.0), (-0.9808, 0.1951, -3.0), (-1.0, 3.605e-07, -3.0), (-0.9808, -0.1951, -3.0), (-0.9239, -0.3827, -3.0), (-0.8315, -0.5556, -3.0), (-0.7071, -0.7071, -3.0), (-0.5556, -0.8315, -3.0), (-0.3827, -0.9239, -3.0), (-0.1951, -0.9808, -3.0), (2.071e-07, -1.0, -3.0), (0.1951, -0.9808, -3.0), (0.3827, -0.9239, -3.0), (0.5556, -0.8315, -3.0), (0.7071, -0.7071, -3.0), (0.8315, -0.5556, -3.0), (0.9239, -0.3827, -3.0), (0.9808, -0.1951, -3.0), (1.0, 1.251e-06, -3.0), (0.9808, 0.1951, -3.0), (0.9239, 0.3827, -3.0), (0.8315, 0.5556, -3.0), (0.7071, 0.7071, -3.0), (0.5556, 0.8315, -3.0), (0.3827, 0.9239, -3.0), (0.1951, 0.9808, -3.0)], [], [(7, 9, 10, 11, 12, 13, 8, 21, 23, 24, 25, 26, 27, 22, 14, 16, 17, 18, 19, 20, 15, 0, 2, 3, 4, 5, 6, 1), (29, 28, 59, 58, 57, 56, 55, 54, 53, 52, 51, 50, 49, 48, 47, 46, 45, 44, 43, 42, 41, 40, 39, 38, 37, 36, 35, 34, 33, 32, 31, 30), (21, 59, 28), (50, 51, 14), (23, 24, 56), (48, 49, 14), (26, 56, 25), (56, 27, 22), (1, 38, 39), (22, 52, 53), (14, 51, 52), (32, 33, 7), (16, 17, 48), (19, 48, 18), (48, 20, 15), (8, 30, 31), (15, 44, 45), (0, 43, 44), (34, 35, 7), (2, 3, 40), (56, 57, 21), (5, 40, 4), (40, 6, 1), (42, 43, 0), (1, 36, 37), (7, 35, 36), (58, 59, 21), (9, 10, 32), (40, 41, 0), (12, 32, 11), (32, 13, 8), (22, 54, 55), (8, 28, 29), (23, 56, 21), (57, 58, 21), (24, 25, 56), (26, 27, 56), (55, 56, 22), (22, 53, 54), (22, 14, 52), (16, 48, 14), (49, 50, 14), (17, 18, 48), (19, 20, 48), (47, 48, 15), (15, 45, 46), (15, 0, 44), (2, 40, 0), (41, 42, 0), (3, 4, 40), (5, 6, 40), (39, 40, 1), (1, 37, 38), (1, 7, 36), (9, 32, 7), (33, 34, 7), (10, 11, 32), (12, 13, 32), (31, 32, 8), (8, 29, 30), (8, 21, 28), (15, 46, 47)])
_uv = me_cube_001.uv_layers.new(name='UVMap')
_uv.uv.foreach_set('vector', [0.125, 0.5225, 0.2919, 0.3278, 0.2927, 0.3296, 0.2939, 0.3355, 0.2954, 0.3418, 0.2972, 0.3447, 0.1475, 0.5, 0.3525, 0.5, 0.3695, 0.4892, 0.3713, 0.4935, 0.3728, 0.5022, 0.374, 0.5112, 0.3747, 0.5166, 0.375, 0.5225, 0.375, 0.7275, 0.3747, 0.7334, 0.374, 0.7388, 0.3728, 0.7478, 0.3713, 0.7565, 0.3695, 0.7608, 0.3525, 0.75, 0.1475, 0.75, 0.1416, 0.7492, 0.1362, 0.747, 0.1316, 0.7434, 0.128, 0.7388, 0.1258, 0.7334, 0.125, 0.7275, 0.0, 0.0, 0.0, 0.0, 0.0, 0.0, 0.0, 0.0, 0.0, 0.0, 0.0, 0.0, 0.0, 0.0, 0.0, 0.0, 0.0, 0.0, 0.0, 0.0, 0.0, 0.0, 0.0, 0.0, 0.0, 0.0, 0.0, 0.0, 0.0, 0.0, 0.0, 0.0, 0.0, 0.0, 0.0, 0.0, 0.0, 0.0, 0.0, 0.0, 0.0, 0.0, 0.0, 0.0, 0.0, 0.0, 0.0, 0.0, 0.0, 0.0, 0.0, 0.0, 0.0, 0.0, 0.0, 0.0, 0.0, 0.0, 0.0, 0.0, 0.0, 0.0, 0.0, 0.0, 0.3525, 0.5, 0.0, 0.0, 0.0, 0.0, 0.0, 0.0, 0.0, 0.0, 0.375, 0.7275, 0.3695, 0.4892, 0.3713, 0.4935, 0.0, 0.0, 0.0, 0.0, 0.0, 0.0, 0.375, 0.7275, 0.374, 0.5112, 0.0, 0.0, 0.3728, 0.5022, 0.0, 0.0, 0.3747, 0.5166, 0.375, 0.5225, 0.125, 0.7275, 0.0, 0.0, 0.0, 0.0, 0.375, 0.5225, 0.0, 0.0, 0.0, 0.0, 0.375, 0.7275, 0.0, 0.0, 0.0, 0.0, 0.0, 0.0, 0.0, 0.0, 0.125, 0.5225, 0.3747, 0.7334, 0.374, 0.7388, 0.0, 0.0, 0.3713, 0.7565, 0.0, 0.0, 0.3728, 0.7478, 0.0, 0.0, 0.3695, 0.7608, 0.3525, 0.75, 0.1475, 0.5, 0.0, 0.0, 0.0, 0.0, 0.3525, 0.75, 0.0, 0.0, 0.0, 0.0, 0.1475, 0.75, 0.0, 0.0, 0.0, 0.0, 0.0, 0.0, 0.0, 0.0, 0.125, 0.5225, 0.1416, 0.7492, 0.1362, 0.747, 0.0, 0.0, 0.0, 0.0, 0.0, 0.0, 0.3525, 0.5, 0.128, 0.7388, 0.0, 0.0, 0.1316, 0.7434, 0.0, 0.0, 0.1258, 0.7334, 0.125, 0.7275, 0.0, 0.0, 0.0, 0.0, 0.1475, 0.75, 0.125, 0.7275, 0.0, 0.0, 0.0, 0.0, 0.125, 0.5225, 0.0, 0.0, 0.0, 0.0, 0.0, 0.0, 0.0, 0.0, 0.3525, 0.5, 0.2919, 0.3278, 0.2927, 0.3296, 0.0, 0.0, 0.0, 0.0, 0.0, 0.0, 0.1475, 0.75, 0.2954, 0.3418, 0.0, 0.0, 0.2939, 0.3355, 0.0, 0.0, 0.2972, 0.3447, 0.1475, 0.5, 0.375, 0.5225, 0.0, 0.0, 0.0, 0.0, 0.1475, 0.5, 0.0, 0.0, 0.0, 0.0, 0.3695, 0.4892, 0.0, 0.0, 0.3525, 0.5, 0.0, 0.0, 0.0, 0.0, 0.3525, 0.5, 0.3713, 0.4935, 0.3728, 0.5022, 0.0, 0.0, 0.374, 0.5112, 0.3747, 0.5166, 0.0, 0.0, 0.0, 0.0, 0.0, 0.0, 0.375, 0.5225, 0.375, 0.5225, 0.0, 0.0, 0.0, 0.0, 0.375, 0.5225, 0.375, 0.7275, 0.0, 0.0, 0.3747, 0.7334, 0.0, 0.0, 0.375, 0.7275, 0.0, 0.0, 0.0, 0.0, 0.375, 0.7275, 0.374, 0.7388, 0.3728, 0.7478, 0.0, 0.0, 0.3713, 0.7565, 0.3695, 0.7608, 0.0, 0.0, 0.0, 0.0, 0.0, 0.0, 0.3525, 0.75, 0.3525, 0.75, 0.0, 0.0, 0.0, 0.0, 0.3525, 0.75, 0.1475, 0.75, 0.0, 0.0, 0.1416, 0.7492, 0.0, 0.0, 0.1475, 0.75, 0.0, 0.0, 0.0, 0.0, 0.1475, 0.75, 0.1362, 0.747, 0.1316, 0.7434, 0.0, 0.0, 0.128, 0.7388, 0.1258, 0.7334, 0.0, 0.0, 0.0, 0.0, 0.0, 0.0, 0.125, 0.7275, 0.125, 0.7275, 0.0, 0.0, 0.0, 0.0, 0.125, 0.7275, 0.125, 0.5225, 0.0, 0.0, 0.2919, 0.3278, 0.0, 0.0, 0.125, 0.5225, 0.0, 0.0, 0.0, 0.0, 0.125, 0.5225, 0.2927, 0.3296, 0.2939, 0.3355, 0.0, 0.0, 0.2954, 0.3418, 0.2972, 0.3447, 0.0, 0.0, 0.0, 0.0, 0.0, 0.0, 0.1475, 0.5, 0.1475, 0.5, 0.0, 0.0, 0.0, 0.0, 0.1475, 0.5, 0.3525, 0.5, 0.0, 0.0, 0.3525, 0.75, 0.0, 0.0, 0.0, 0.0])
me_cube_001.materials.append(mat_material_003)
me_cube_001.use_remesh_fix_poles = True
me_cube_001.use_remesh_preserve_attributes = False
me_cube_001.use_mirror_vertex_groups = False
me_cube_001.update()
arm_armature_001 = bpy.data.armatures.new('Armature.001')  # bones are not reproduced

# ---- objects
ob_light = bpy.data.objects.new('Light', light_light)
ob_camera = bpy.data.objects.new('Camera', cam_camera)
ob_armature = bpy.data.objects.new('Armature', arm_armature_001)
ob_shoulder = bpy.data.objects.new('Shoulder', me_cube_004)
ob_arm = bpy.data.objects.new('Arm', me_cube_005)
ob_base = bpy.data.objects.new('Base', me_cube_001)

# ---- transforms, parenting, visibility, modifiers, constraints
ob_light.location = (4.076, 1.005, 5.904)
ob_light.rotation_euler = (0.6503, 0.05522, 1.866)
ob_light.lock_rotations_4d = False
ob_light.empty_display_type = 'ARROWS'
ob_light.color = (0.0, 0.0, 0.0, 0.0)
ob_light.lineart.crease_threshold = 0.0
ob_camera.location = (7.359, -6.926, 4.958)
ob_camera.rotation_euler = (1.109, 0.0, 0.8149)
ob_camera.lock_rotations_4d = False
ob_camera.empty_display_type = 'ARROWS'
ob_camera.color = (0.0, 0.0, 0.0, 0.0)
ob_camera.display_type = 'WIRE'
ob_camera.lineart.crease_threshold = 0.0
ob_armature.location = (0.0, 0.0, 0.0)
ob_armature.show_in_front = True
ob_armature.lineart.crease_threshold = 0.0
ob_shoulder.parent = ob_armature
ob_shoulder.matrix_parent_inverse = Matrix(((1.0, -0.0, 0.0, -0.0), (-0.0, 0.0, 1.0, -1.724), (0.0, -1.0, 0.0, -0.0), (0.0, 0.0, -0.0, 1.0)))
ob_shoulder.location = (0.0, 0.0, 1.5)
ob_shoulder.scale = (0.5, 0.5, 0.5)
ob_shoulder.lineart.crease_threshold = 0.0
ob_arm.parent = ob_armature
ob_arm.matrix_parent_inverse = Matrix(((1.0, 0.0, 0.0, -0.0), (0.0, -4.371e-08, 1.0, -3.302), (-0.0, -1.0, -4.371e-08, 7.534e-08), (-0.0, 0.0, -0.0, 1.0)))
ob_arm.location = (0.0, 0.0, 1.724)
ob_arm.scale = (0.2837, 0.3227, 0.2395)
ob_arm.lineart.crease_threshold = 0.0
ob_base.parent = ob_armature
ob_base.matrix_parent_inverse = Matrix(((1.0, -0.0, 0.0, -0.0), (-0.0, 0.0, 1.0, -1.0), (0.0, -1.0, 0.0, -0.0), (0.0, 0.0, -0.0, 1.0)))
ob_base.location = (0.0, 0.0, 1.5)
ob_base.scale = (0.5, 0.5, 0.5)
ob_base.lineart.crease_threshold = 0.0

# ---- collection membership
col_collection.objects.link(ob_light)
col_collection.objects.link(ob_camera)
col_collection.objects.link(ob_armature)
col_collection.objects.link(ob_shoulder)
col_collection.objects.link(ob_arm)
col_collection.objects.link(ob_base)

# ---- scene / render settings (as saved in the file)
scene.camera = ob_camera
scene.frame_start = 1; scene.frame_end = 250; scene.frame_set(1)
scene.render.engine = 'BLENDER_EEVEE_NEXT'
scene.cycles.use_denoising = False
scene.cycles.samples = 128
scene.cycles.sampling_pattern = 'TABULATED_SOBOL'
scene.cycles.use_adaptive_sampling = False
scene.cycles.use_light_tree = False
scene.view_settings.view_transform = 'Filmic'
bpy.context.view_layer.update()

